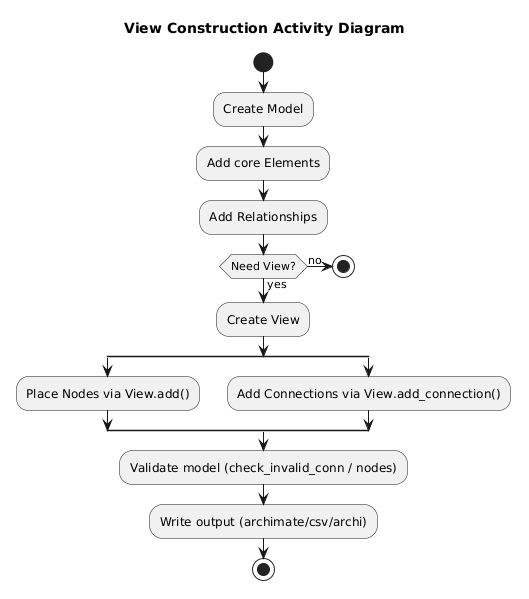

The diagram above was rendered by PlantUML. Its source (embedded in the PNG):
@startuml
title View Construction Activity Diagram

start
 :Create Model;
 :Add core Elements;
 :Add Relationships;
 if (Need View?) then (yes)
   :Create View;
   split
     :Place Nodes via View.add();
   split again
     :Add Connections via View.add_connection();
   end split
 else (no)
   stop
 endif
 :Validate model (check_invalid_conn / nodes);
 :Write output (archimate/csv/archi);
 stop
@enduml